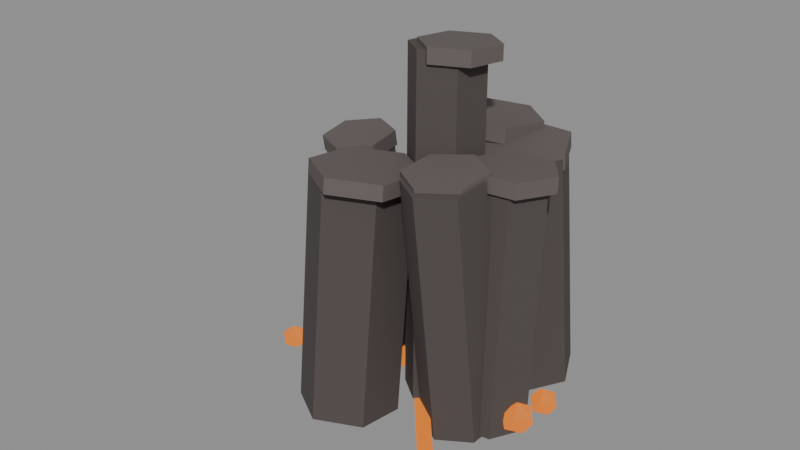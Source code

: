 # Source: source.blend  (saved by Blender 4.2.67; exported with 4.5.12 LTS)
import bpy
from mathutils import Matrix  # noqa: F401  (used for matrix-valued properties, if any)

bpy.ops.wm.read_factory_settings(use_empty=True)
scene = bpy.context.scene
scene.name = 'magma-basalt-outcrop-v07'

# ---- materials (node trees are filled in below, after node groups)
mat_magmaoutcrop_basalt = bpy.data.materials.new('MagmaOutcrop_Basalt')
mat_magmaoutcrop_basalt.diffuse_color = (0.075, 0.062, 0.058, 1.0)
mat_magmaoutcrop_cap = bpy.data.materials.new('MagmaOutcrop_Cap')
mat_magmaoutcrop_cap.diffuse_color = (0.12, 0.1, 0.095, 1.0)
mat_magmaoutcrop_lava = bpy.data.materials.new('MagmaOutcrop_Lava')
mat_magmaoutcrop_lava.diffuse_color = (0.02, 0.006, 0.0, 1.0)

# ---- material node trees
mat_magmaoutcrop_basalt.use_nodes = True; mat_magmaoutcrop_basalt.node_tree.nodes.clear()
_N = mat_magmaoutcrop_basalt.node_tree.nodes; _L = mat_magmaoutcrop_basalt.node_tree.links
n0 = _N.new('ShaderNodeBsdfPrincipled'); n0.name = 'Principled BSDF'; n0.location = (10, 300)
n0.inputs[0].default_value = (0.075, 0.062, 0.058, 1.0)
n0.inputs[2].default_value = 0.92
n0.inputs[27].default_value = (0.0, 0.0, 0.0, 1.0)
n1 = _N.new('ShaderNodeOutputMaterial'); n1.name = 'Material Output'; n1.location = (300, 300)
_L.new(n0.outputs[0], n1.inputs[0])
n1.is_active_output = True
mat_magmaoutcrop_cap.use_nodes = True; mat_magmaoutcrop_cap.node_tree.nodes.clear()
_N = mat_magmaoutcrop_cap.node_tree.nodes; _L = mat_magmaoutcrop_cap.node_tree.links
n0 = _N.new('ShaderNodeBsdfPrincipled'); n0.name = 'Principled BSDF'; n0.location = (10, 300)
n0.inputs[0].default_value = (0.12, 0.1, 0.095, 1.0)
n0.inputs[2].default_value = 0.84
n0.inputs[27].default_value = (0.0, 0.0, 0.0, 1.0)
n1 = _N.new('ShaderNodeOutputMaterial'); n1.name = 'Material Output'; n1.location = (300, 300)
_L.new(n0.outputs[0], n1.inputs[0])
n1.is_active_output = True
mat_magmaoutcrop_lava.use_nodes = True; mat_magmaoutcrop_lava.node_tree.nodes.clear()
_N = mat_magmaoutcrop_lava.node_tree.nodes; _L = mat_magmaoutcrop_lava.node_tree.links
n0 = _N.new('ShaderNodeBsdfPrincipled'); n0.name = 'Principled BSDF'; n0.location = (10, 300)
n0.inputs[0].default_value = (0.02, 0.006, 0.0, 1.0)
n0.inputs[2].default_value = 0.6
n0.inputs[27].default_value = (1.0, 0.25, 0.02, 1.0)
n0.inputs[28].default_value = 0.9
n1 = _N.new('ShaderNodeOutputMaterial'); n1.name = 'Material Output'; n1.location = (300, 300)
_L.new(n0.outputs[0], n1.inputs[0])
n1.is_active_output = True

# ---- meshes
me_magma_outcrop_basalt_nocol_mesh = bpy.data.meshes.new('magma_outcrop_basalt_nocol_mesh')
me_magma_outcrop_basalt_nocol_mesh.from_pydata([(0.1018, 0.4166, 0.02078), (-0.07579, 0.6575, 3.631), (0.4633, 0.5578, 0.02914), (0.2857, 0.7987, 3.639), (0.7654, 0.316, 0.06014), (0.5878, 0.5569, 3.67), (0.706, -0.06691, 0.08277), (0.5284, 0.174, 3.693), (0.3445, -0.2081, 0.07441), (0.1669, 0.03282, 3.684), (0.04237, 0.0337, 0.04341), (-0.1352, 0.2746, 3.653), (0.8368, 0.3962, 0.01688), (0.7855, 0.6259, 2.634), (1.251, 0.4493, 0.02033), (1.2, 0.679, 2.638), (1.504, 0.1185, 0.05431), (1.453, 0.3482, 2.672), (1.342, -0.2655, 0.08485), (1.291, -0.03573, 2.702), (0.9279, -0.3186, 0.0814), (0.8767, -0.08887, 2.699), (0.6752, 0.01221, 0.04742), (0.624, 0.2419, 2.665), (0.6515, 1.543, 0.07161), (0.5367, 1.366, 2.622), (1.155, 1.505, 0.09162), (1.04, 1.328, 2.642), (1.375, 1.05, 0.06995), (1.26, 0.8728, 2.62), (1.091, 0.6336, 0.02827), (0.9763, 0.4565, 2.578), (0.5875, 0.672, 0.008263), (0.4726, 0.495, 2.558), (0.3676, 1.127, 0.02993), (0.2528, 0.9498, 2.58), (-0.2633, 1.275, 0.02164), (-0.2387, 1.56, 2.679), (0.2092, 1.435, 3.231e-05), (0.2337, 1.721, 2.657), (0.5856, 1.108, 0.03168), (0.6101, 1.394, 2.689), (0.4895, 0.621, 0.08494), (0.5141, 0.9066, 2.742), (0.01705, 0.4606, 0.1066), (0.04158, 0.7462, 2.763), (-0.3594, 0.7873, 0.0749), (-0.3348, 1.073, 2.732), (-0.5165, 0.7633, 0.0898), (-0.6819, 0.4982, 2.606), (-0.2049, 0.6116, 0.09429), (-0.3703, 0.3464, 2.611), (-0.1791, 0.2677, 0.05975), (-0.3446, 0.002478, 2.576), (-0.4649, 0.0755, 0.02071), (-0.6304, -0.1897, 2.537), (-0.7765, 0.2273, 0.01621), (-0.942, -0.03792, 2.533), (-0.8023, 0.5712, 0.05076), (-0.9677, 0.306, 2.567), (-0.5852, -0.3595, 0.02288), (-0.5935, -0.09827, 2.566), (-0.1312, -0.1224, 0.0), (-0.1395, 0.1388, 2.543), (0.3021, -0.3949, 0.0294), (0.2938, -0.1337, 2.573), (0.2814, -0.9045, 0.08168), (0.2731, -0.6433, 2.625), (-0.1726, -1.142, 0.1046), (-0.1809, -0.8804, 2.648), (-0.6059, -0.8692, 0.07517), (-0.6142, -0.6079, 2.619), (0.5785, 0.06405, 0.04863), (0.4407, -0.1216, 2.693), (0.9299, 0.2405, 0.07933), (0.7921, 0.05479, 2.724), (1.26, 0.02417, 0.08132), (1.122, -0.1615, 2.726), (1.238, -0.3685, 0.05262), (1.1, -0.5542, 2.697), (0.8866, -0.545, 0.02193), (0.7488, -0.7306, 2.667), (0.5569, -0.3287, 0.01994), (0.4191, -0.5143, 2.665)], [], [(0, 1, 3, 2), (2, 3, 5, 4), (4, 5, 7, 6), (6, 7, 9, 8), (3, 1, 11, 9, 7, 5), (8, 9, 11, 10), (10, 11, 1, 0), (0, 2, 4, 6, 8, 10), (12, 13, 15, 14), (14, 15, 17, 16), (16, 17, 19, 18), (18, 19, 21, 20), (15, 13, 23, 21, 19, 17), (20, 21, 23, 22), (22, 23, 13, 12), (12, 14, 16, 18, 20, 22), (24, 25, 27, 26), (26, 27, 29, 28), (28, 29, 31, 30), (30, 31, 33, 32), (27, 25, 35, 33, 31, 29), (32, 33, 35, 34), (34, 35, 25, 24), (24, 26, 28, 30, 32, 34), (36, 37, 39, 38), (38, 39, 41, 40), (40, 41, 43, 42), (42, 43, 45, 44), (39, 37, 47, 45, 43, 41), (44, 45, 47, 46), (46, 47, 37, 36), (36, 38, 40, 42, 44, 46), (48, 49, 51, 50), (50, 51, 53, 52), (52, 53, 55, 54), (54, 55, 57, 56), (51, 49, 59, 57, 55, 53), (56, 57, 59, 58), (58, 59, 49, 48), (48, 50, 52, 54, 56, 58), (60, 61, 63, 62), (62, 63, 65, 64), (64, 65, 67, 66), (66, 67, 69, 68), (63, 61, 71, 69, 67, 65), (68, 69, 71, 70), (70, 71, 61, 60), (60, 62, 64, 66, 68, 70), (72, 73, 75, 74), (74, 75, 77, 76), (76, 77, 79, 78), (78, 79, 81, 80), (75, 73, 83, 81, 79, 77), (80, 81, 83, 82), (82, 83, 73, 72), (72, 74, 76, 78, 80, 82)])
me_magma_outcrop_basalt_nocol_mesh.materials.append(mat_magmaoutcrop_basalt)
me_magma_outcrop_basalt_nocol_mesh.update()
me_magma_outcrop_cap_noshadow_nocol_mesh = bpy.data.meshes.new('magma_outcrop_cap_noshadow_nocol_mesh')
me_magma_outcrop_cap_noshadow_nocol_mesh.from_pydata([(0.03553, 0.6845, 3.515), (0.02769, 0.6952, 3.675), (0.4187, 0.8342, 3.524), (0.4109, 0.8448, 3.683), (0.739, 0.5779, 3.557), (0.7311, 0.5885, 3.716), (0.676, 0.172, 3.581), (0.6682, 0.1826, 3.74), (0.2928, 0.02233, 3.572), (0.285, 0.03297, 3.731), (-0.02743, 0.2786, 3.539), (-0.03527, 0.2893, 3.699), (0.8438, 0.6244, 2.518), (0.8406, 0.6383, 2.677), (1.283, 0.6807, 2.522), (1.28, 0.6947, 2.681), (1.551, 0.33, 2.558), (1.548, 0.344, 2.717), (1.379, -0.07697, 2.59), (1.376, -0.06298, 2.749), (0.9404, -0.1333, 2.586), (0.9373, -0.1193, 2.746), (0.6725, 0.2174, 2.55), (0.6694, 0.2313, 2.71), (0.5, 1.436, 2.508), (0.4928, 1.425, 2.667), (1.034, 1.395, 2.529), (1.027, 1.384, 2.688), (1.267, 0.913, 2.506), (1.26, 0.9019, 2.665), (0.966, 0.4718, 2.462), (0.9588, 0.4607, 2.621), (0.4321, 0.5126, 2.441), (0.4249, 0.5015, 2.6), (0.1991, 0.9946, 2.464), (0.1919, 0.9835, 2.623), (-0.1656, 1.508, 2.565), (-0.1641, 1.525, 2.724), (0.3352, 1.678, 2.542), (0.3367, 1.696, 2.701), (0.7342, 1.332, 2.575), (0.7357, 1.349, 2.735), (0.6324, 0.8156, 2.632), (0.6338, 0.8327, 2.791), (0.1315, 0.6455, 2.655), (0.133, 0.6626, 2.814), (-0.2675, 0.9919, 2.621), (-0.266, 1.009, 2.78), (-0.6817, 0.541, 2.499), (-0.6921, 0.5243, 2.657), (-0.3514, 0.3802, 2.503), (-0.3618, 0.3634, 2.662), (-0.3241, 0.01562, 2.467), (-0.3345, -0.001116, 2.626), (-0.627, -0.1881, 2.425), (-0.6375, -0.2048, 2.584), (-0.9573, -0.0272, 2.421), (-0.9677, -0.04394, 2.579), (-0.9846, 0.3373, 2.457), (-0.9951, 0.3206, 2.616), (-0.5136, -0.1518, 2.452), (-0.5142, -0.1354, 2.611), (-0.03239, 0.09957, 2.427), (-0.03291, 0.1159, 2.587), (0.4269, -0.1893, 2.459), (0.4264, -0.1729, 2.618), (0.405, -0.7295, 2.514), (0.4044, -0.7131, 2.673), (-0.0763, -0.9808, 2.538), (-0.07681, -0.9645, 2.697), (-0.5356, -0.692, 2.507), (-0.5361, -0.6756, 2.666), (0.3855, -0.003886, 2.579), (0.3772, -0.01508, 2.738), (0.758, 0.1831, 2.611), (0.7496, 0.1719, 2.771), (1.107, -0.04616, 2.613), (1.099, -0.05735, 2.773), (1.085, -0.4624, 2.583), (1.076, -0.4736, 2.742), (0.7121, -0.6494, 2.55), (0.7038, -0.6606, 2.71), (0.3626, -0.4202, 2.548), (0.3543, -0.4314, 2.708)], [], [(0, 1, 3, 2), (2, 3, 5, 4), (4, 5, 7, 6), (6, 7, 9, 8), (3, 1, 11, 9, 7, 5), (8, 9, 11, 10), (10, 11, 1, 0), (0, 2, 4, 6, 8, 10), (12, 13, 15, 14), (14, 15, 17, 16), (16, 17, 19, 18), (18, 19, 21, 20), (15, 13, 23, 21, 19, 17), (20, 21, 23, 22), (22, 23, 13, 12), (12, 14, 16, 18, 20, 22), (24, 25, 27, 26), (26, 27, 29, 28), (28, 29, 31, 30), (30, 31, 33, 32), (27, 25, 35, 33, 31, 29), (32, 33, 35, 34), (34, 35, 25, 24), (24, 26, 28, 30, 32, 34), (36, 37, 39, 38), (38, 39, 41, 40), (40, 41, 43, 42), (42, 43, 45, 44), (39, 37, 47, 45, 43, 41), (44, 45, 47, 46), (46, 47, 37, 36), (36, 38, 40, 42, 44, 46), (48, 49, 51, 50), (50, 51, 53, 52), (52, 53, 55, 54), (54, 55, 57, 56), (51, 49, 59, 57, 55, 53), (56, 57, 59, 58), (58, 59, 49, 48), (48, 50, 52, 54, 56, 58), (60, 61, 63, 62), (62, 63, 65, 64), (64, 65, 67, 66), (66, 67, 69, 68), (63, 61, 71, 69, 67, 65), (68, 69, 71, 70), (70, 71, 61, 60), (60, 62, 64, 66, 68, 70), (72, 73, 75, 74), (74, 75, 77, 76), (76, 77, 79, 78), (78, 79, 81, 80), (75, 73, 83, 81, 79, 77), (80, 81, 83, 82), (82, 83, 73, 72), (72, 74, 76, 78, 80, 82)])
me_magma_outcrop_cap_noshadow_nocol_mesh.materials.append(mat_magmaoutcrop_cap)
me_magma_outcrop_cap_noshadow_nocol_mesh.update()
me_magma_outcrop_lava_noshadow_nocol_mesh = bpy.data.meshes.new('magma_outcrop_lava_noshadow_nocol_mesh')
me_magma_outcrop_lava_noshadow_nocol_mesh.from_pydata([(0.4904, -0.3651, 0.1756), (0.4904, -0.3651, 0.2356), (0.6009, -0.269, 0.1756), (0.6009, -0.269, 0.2356), (1.868, -1.95, 0.1756), (1.868, -1.95, 0.2356), (1.979, -1.854, 0.1756), (1.979, -1.854, 0.2356), (0.03749, 0.1157, 0.1756), (0.03749, 0.1157, 0.2356), (-0.06859, -0.01077, 0.1756), (-0.06859, -0.01077, 0.2356), (-1.872, 1.718, 0.1756), (-1.872, 1.718, 0.2356), (-1.979, 1.591, 0.1756), (-1.979, 1.591, 0.2356), (-1.194, -0.3434, 0.121), (-1.096, -0.4142, 0.1954), (-1.231, -0.4579, 0.1954), (-1.314, -0.3434, 0.1954), (-1.231, -0.229, 0.1954), (-1.096, -0.2727, 0.1954), (-1.157, -0.4579, 0.3158), (-1.291, -0.4142, 0.3158), (-1.291, -0.2727, 0.3158), (-1.157, -0.229, 0.3158), (-1.073, -0.3434, 0.3158), (-1.194, -0.3434, 0.3901), (1.475, 0.006915, 0.08071), (1.601, -0.08502, 0.1774), (1.427, -0.1418, 0.1774), (1.319, 0.006915, 0.1774), (1.427, 0.1557, 0.1774), (1.601, 0.09885, 0.1774), (1.523, -0.1418, 0.3338), (1.348, -0.08502, 0.3338), (1.348, 0.09885, 0.3338), (1.523, 0.1557, 0.3338), (1.631, 0.006915, 0.3338), (1.475, 0.006915, 0.4305), (0.4658, 1.786, 0.06222), (0.6057, 1.684, 0.1691), (0.4123, 1.621, 0.1691), (0.2928, 1.786, 0.1691), (0.4123, 1.95, 0.1691), (0.6057, 1.887, 0.1691), (0.5192, 1.621, 0.3421), (0.3259, 1.684, 0.3421), (0.3259, 1.887, 0.3421), (0.5192, 1.95, 0.3421), (0.6387, 1.786, 0.3421), (0.4658, 1.786, 0.4489), (1.531, 0.3847, 0.1078), (1.638, 0.307, 0.1895), (1.49, 0.259, 0.1895), (1.399, 0.3847, 0.1895), (1.49, 0.5104, 0.1895), (1.638, 0.4624, 0.1895), (1.572, 0.259, 0.3217), (1.424, 0.307, 0.3217), (1.424, 0.4624, 0.3217), (1.572, 0.5104, 0.3217), (1.663, 0.3847, 0.3217), (1.531, 0.3847, 0.4034)], [], [(0, 1, 3, 2), (2, 3, 7, 6), (6, 7, 5, 4), (4, 5, 1, 0), (2, 6, 4, 0), (7, 3, 1, 5), (8, 9, 11, 10), (10, 11, 15, 14), (14, 15, 13, 12), (12, 13, 9, 8), (10, 14, 12, 8), (15, 11, 9, 13), (16, 17, 18), (17, 16, 21), (16, 18, 19), (16, 19, 20), (16, 20, 21), (17, 21, 26), (18, 17, 22), (19, 18, 23), (20, 19, 24), (21, 20, 25), (17, 26, 22), (18, 22, 23), (19, 23, 24), (20, 24, 25), (21, 25, 26), (22, 26, 27), (23, 22, 27), (24, 23, 27), (25, 24, 27), (26, 25, 27), (28, 29, 30), (29, 28, 33), (28, 30, 31), (28, 31, 32), (28, 32, 33), (29, 33, 38), (30, 29, 34), (31, 30, 35), (32, 31, 36), (33, 32, 37), (29, 38, 34), (30, 34, 35), (31, 35, 36), (32, 36, 37), (33, 37, 38), (34, 38, 39), (35, 34, 39), (36, 35, 39), (37, 36, 39), (38, 37, 39), (40, 41, 42), (41, 40, 45), (40, 42, 43), (40, 43, 44), (40, 44, 45), (41, 45, 50), (42, 41, 46), (43, 42, 47), (44, 43, 48), (45, 44, 49), (41, 50, 46), (42, 46, 47), (43, 47, 48), (44, 48, 49), (45, 49, 50), (46, 50, 51), (47, 46, 51), (48, 47, 51), (49, 48, 51), (50, 49, 51), (52, 53, 54), (53, 52, 57), (52, 54, 55), (52, 55, 56), (52, 56, 57), (53, 57, 62), (54, 53, 58), (55, 54, 59), (56, 55, 60), (57, 56, 61), (53, 62, 58), (54, 58, 59), (55, 59, 60), (56, 60, 61), (57, 61, 62), (58, 62, 63), (59, 58, 63), (60, 59, 63), (61, 60, 63), (62, 61, 63)])
me_magma_outcrop_lava_noshadow_nocol_mesh.materials.append(mat_magmaoutcrop_lava)
me_magma_outcrop_lava_noshadow_nocol_mesh.update()

# ---- objects
ob_magma_outcrop_basalt_nocol = bpy.data.objects.new('magma_outcrop_basalt_nocol', me_magma_outcrop_basalt_nocol_mesh)
ob_magma_outcrop_cap_noshadow_nocol = bpy.data.objects.new('magma_outcrop_cap_noshadow_nocol', me_magma_outcrop_cap_noshadow_nocol_mesh)
ob_magma_outcrop_lava_noshadow_nocol = bpy.data.objects.new('magma_outcrop_lava_noshadow_nocol', me_magma_outcrop_lava_noshadow_nocol_mesh)

# ---- transforms, parenting, visibility, modifiers, constraints
ob_magma_outcrop_basalt_nocol.location = (0.0, 0.0, 0.0)
ob_magma_outcrop_cap_noshadow_nocol.location = (0.0, 0.0, 0.0)
ob_magma_outcrop_lava_noshadow_nocol.location = (0.0, 0.0, 0.0)

# ---- collection membership
scene.collection.objects.link(ob_magma_outcrop_basalt_nocol)
scene.collection.objects.link(ob_magma_outcrop_cap_noshadow_nocol)
scene.collection.objects.link(ob_magma_outcrop_lava_noshadow_nocol)

# ---- scene / render settings (as saved in the file)
scene.frame_start = 1; scene.frame_end = 250; scene.frame_set(1)
scene.render.engine = 'BLENDER_EEVEE_NEXT'
bpy.context.view_layer.update()

# ---- added for rendering (the .blend has no active camera and no usable light): camera, sun + grey world if the file has none
cam_auto = bpy.data.cameras.new('AutoCamera')
cam_auto.lens = 50.0
cam_auto.sensor_width = 36.0
cam_auto.clip_end = 1000.0
ob_auto_camera = bpy.data.objects.new('AutoCamera', cam_auto)
scene.collection.objects.link(ob_auto_camera)
ob_auto_camera.location = (6.19691, -7.4363, 6.82769)
ob_auto_camera.rotation_euler = (1.09748, -7.21219e-08, 0.694738)
scene.camera = ob_auto_camera
light_auto_sun = bpy.data.lights.new('AutoSun', 'SUN')
light_auto_sun.energy = 3.0
light_auto_sun.angle = 0.0523599
ob_auto_sun = bpy.data.objects.new('AutoSun', light_auto_sun)
scene.collection.objects.link(ob_auto_sun)
ob_auto_sun.rotation_euler = (0.872665, 0.174533, 0.523599)
if scene.world is None:
    world_auto = bpy.data.worlds.new('AutoWorld')
    world_auto.color = (0.3, 0.3, 0.3)
    scene.world = world_auto
bpy.context.view_layer.update()
